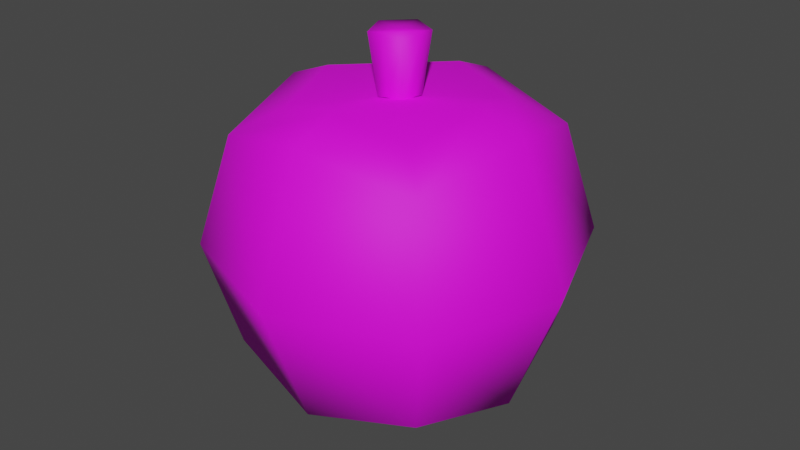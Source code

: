 # Source: Apple.blend  (saved by Blender 3.2.14; exported with 4.5.12 LTS)
import bpy
from mathutils import Matrix  # noqa: F401  (used for matrix-valued properties, if any)

bpy.ops.wm.read_factory_settings(use_empty=True)
scene = bpy.context.scene
scene.name = 'Scene'

# ---- collections
col_collection = bpy.data.collections.new('Collection'); scene.collection.children.link(col_collection)

# ---- images (referenced by path relative to the original .blend; pixels are not part of the script)
import os
ASSET_DIR = os.environ.get("B2B_ASSET_DIR", "")  # directory of the original .blend (textures are referenced by path, not embedded)
HERE = os.path.dirname(os.path.abspath(__file__))  # packed textures are extracted next to this script under _unpacked/

def load_image(name, relpath, width, height, colorspace="sRGB"):
    """Load a texture the original file referenced (path relative to the .blend, or extracted next to this script)."""
    p = next((c for c in (os.path.join(HERE, relpath), os.path.join(ASSET_DIR, relpath)) if relpath and os.path.exists(c)), "")
    if p:
        img = bpy.data.images.load(p, check_existing=True)
        img.name = name
    else:  # same state as the original file: an image datablock whose file is absent (Cycles renders it pink)
        img = bpy.data.images.new(name, width, height)
        img.source = "FILE"
        img.filepath = "//" + (relpath or name)
    img.colorspace_settings.name = colorspace
    return img
img_yellow_apple_64x64_texture_png = load_image('Yellow Apple 64x64 Texture.png', 'Yellow Apple 64x64 Texture.png', 1024, 1024, 'sRGB')

# ---- materials (node trees are filled in below, after node groups)
mat_apple = bpy.data.materials.new('Apple')
mat_apple.alpha_threshold = 0.0
mat_apple.use_transparent_shadow = False
mat_apple.line_color = (0.0, 0.0, 0.0, 1.0)

# ---- material node trees
mat_apple.use_nodes = True; mat_apple.node_tree.nodes.clear()
_N = mat_apple.node_tree.nodes; _L = mat_apple.node_tree.links
n0 = _N.new('ShaderNodeOutputMaterial'); n0.name = 'Material Output'; n0.location = (300, 300)
n1 = _N.new('ShaderNodeBsdfPrincipled'); n1.name = 'Principled BSDF'; n1.location = (10, 300)
n1.distribution = 'GGX'
n1.subsurface_method = 'RANDOM_WALK_SKIN'
n1.inputs[2].default_value = 0.6697
n1.inputs[3].default_value = 1.45
n1.inputs[13].default_value = 0.3818
n1.inputs[27].default_value = (0.0, 0.0, 0.0, 1.0)
n1.inputs[28].default_value = 1.0
n2 = _N.new('ShaderNodeTexImage'); n2.name = 'Image Texture'; n2.location = (-457, 116)
n2.image = img_yellow_apple_64x64_texture_png
_L.new(n1.outputs[0], n0.inputs[0])
_L.new(n2.outputs[0], n1.inputs[0])
n0.is_active_output = True

# ---- world
world_world = bpy.data.worlds.new('World'); scene.world = world_world
world_world.use_nodes = True; world_world.node_tree.nodes.clear()
_N = world_world.node_tree.nodes; _L = world_world.node_tree.links
n0 = _N.new('ShaderNodeOutputWorld'); n0.name = 'World Output'; n0.location = (300, 300)
n1 = _N.new('ShaderNodeBackground'); n1.name = 'Background'; n1.location = (10, 300)
n1.inputs[0].default_value = (0.05088, 0.05088, 0.05088, 1.0)
_L.new(n1.outputs[0], n0.inputs[0])
n0.is_active_output = True
world_world.color = (0.05088, 0.05088, 0.05088)
world_world.use_sun_shadow = False
world_world.sun_shadow_jitter_overblur = 0.0

# ---- meshes
me_cube = bpy.data.meshes.new('Cube')
me_cube.from_pydata([(3.288, 3.288, 6.171), (5.0, 5.0, -4.992), (3.288, -3.288, 6.171), (5.0, -5.0, -4.992), (-3.288, 3.288, 6.171), (-5.0, 5.0, -4.992), (-3.288, -3.288, 6.171), (-5.0, -5.0, -4.992), (-6.096, 3.132e-07, -6.088), (6.333e-08, 6.096, -6.088), (6.096, 6.096, 0.007997), (-6.096, -6.096, 0.007997), (6.096, -6.096, 0.007997), (-6.096, 6.096, 0.007997), (-1.955e-08, -4.014, 6.906), (4.014, 2.703e-07, 6.906), (-1.863e-09, -6.096, -6.088), (-4.014, 2.2e-07, 6.906), (2.608e-08, 4.014, 6.906), (6.096, 1.362e-07, -6.088), (-5.774e-08, 2.387e-07, 6.495), (1.378e-07, -8.395, 0.007997), (-8.395, 2.573e-07, 0.007997), (7.451e-09, 9.898e-08, -8.387), (8.395, 2.48e-07, 0.007997), (1.378e-07, 8.395, 0.007997), (5.0, -5.0, 5.008), (-1.118e-08, -6.096, 6.104), (-5.0, -5.0, 5.008), (5.0, 5.0, 5.008), (6.096, 1.362e-07, 6.104), (-6.096, 2.2e-07, 6.104), (-5.0, 5.0, 5.008), (2.608e-08, 6.096, 6.104), (0.6483, 0.6483, 6.462), (0.6483, -0.6483, 6.462), (-0.6483, 0.6483, 6.462), (-0.6483, -0.6483, 6.462), (-2.861e-08, -0.7915, 6.607), (0.7915, 7.875e-08, 6.607), (-0.7915, 6.885e-08, 6.607), (-1.961e-08, 0.7915, 6.607), (-3.15e-08, 1.129, 9.418), (-5.508e-08, 1.74e-07, 9.303), (-1.129, 1.687e-07, 9.418), (-4.433e-08, -1.129, 9.418), (1.129, 1.829e-07, 9.418), (0.9248, -0.9248, 9.211), (-0.9248, -0.9248, 9.211), (0.9248, 0.9248, 9.211), (-0.9248, 0.9248, 9.211)], [], [(0, 18, 20, 15), (18, 4, 17, 20), (20, 17, 6, 14), (15, 20, 14, 2), (3, 12, 21, 16), (12, 26, 27, 21), (21, 27, 28, 11), (16, 21, 11, 7), (7, 11, 22, 8), (11, 28, 31, 22), (22, 31, 32, 13), (8, 22, 13, 5), (5, 9, 23, 8), (9, 1, 19, 23), (23, 19, 3, 16), (8, 23, 16, 7), (1, 10, 24, 19), (10, 29, 30, 24), (24, 30, 26, 12), (19, 24, 12, 3), (5, 13, 25, 9), (13, 32, 33, 25), (25, 33, 29, 10), (9, 25, 10, 1), (2, 14, 27, 26), (14, 6, 28, 27), (0, 15, 30, 29), (15, 2, 26, 30), (6, 17, 31, 28), (17, 4, 32, 31), (4, 18, 33, 32), (18, 0, 29, 33), (49, 42, 43, 46), (42, 50, 44, 43), (43, 44, 48, 45), (46, 43, 45, 47), (40, 37, 48, 44), (39, 34, 49, 46), (38, 35, 47, 45), (34, 41, 42, 49), (36, 40, 44, 50), (35, 39, 46, 47), (37, 38, 45, 48), (41, 36, 50, 42)])
me_cube.polygons.foreach_set('use_smooth', [True] * 44)
_uv = me_cube.uv_layers.new(name='UVMap')
_uv.uv.foreach_set('vector', [0.7231, 0.1239, 0.8001, 0.1128, 0.7968, 0.2032, 0.7063, 0.1999, 0.8001, 0.1128, 0.8761, 0.1295, 0.8872, 0.2066, 0.7968, 0.2032, 0.7968, 0.2032, 0.8872, 0.2066, 0.8705, 0.2826, 0.7934, 0.2937, 0.7063, 0.1999, 0.7968, 0.2032, 0.7934, 0.2937, 0.7174, 0.2769, 0.3288, 0.4452, 0.3035, 0.316, 0.4519, 0.3135, 0.4494, 0.4453, 0.3035, 0.316, 0.3246, 0.186, 0.4546, 0.1652, 0.4519, 0.3135, 0.4519, 0.3135, 0.4546, 0.1652, 0.5838, 0.1908, 0.6, 0.3215, 0.4494, 0.4453, 0.4519, 0.3135, 0.6, 0.3215, 0.57, 0.4497, 0.57, 0.4497, 0.6992, 0.4245, 0.7016, 0.5728, 0.5699, 0.5703, 0.6992, 0.4245, 0.8292, 0.4455, 0.85, 0.5756, 0.7016, 0.5728, 0.7016, 0.5728, 0.85, 0.5756, 0.8244, 0.7047, 0.6937, 0.7209, 0.5699, 0.5703, 0.7016, 0.5728, 0.6937, 0.7209, 0.5655, 0.6909, 0.5655, 0.6909, 0.4448, 0.6908, 0.4471, 0.568, 0.5699, 0.5703, 0.4448, 0.6908, 0.3243, 0.6864, 0.3244, 0.5658, 0.4471, 0.568, 0.4471, 0.568, 0.3244, 0.5658, 0.3288, 0.4452, 0.4494, 0.4453, 0.5699, 0.5703, 0.4471, 0.568, 0.4494, 0.4453, 0.57, 0.4497, 0.3243, 0.6864, 0.195, 0.7116, 0.1926, 0.5633, 0.3244, 0.5658, 0.195, 0.7116, 0.06504, 0.6906, 0.0443, 0.5605, 0.1926, 0.5633, 0.1926, 0.5633, 0.0443, 0.5605, 0.06987, 0.4313, 0.2006, 0.4152, 0.3244, 0.5658, 0.1926, 0.5633, 0.2006, 0.4152, 0.3288, 0.4452, 0.5655, 0.6909, 0.5907, 0.8201, 0.4424, 0.8225, 0.4448, 0.6908, 0.5907, 0.8201, 0.5697, 0.9501, 0.4396, 0.9709, 0.4424, 0.8225, 0.4424, 0.8225, 0.4396, 0.9709, 0.3104, 0.9453, 0.2942, 0.8146, 0.4448, 0.6908, 0.4424, 0.8225, 0.2942, 0.8146, 0.3243, 0.6864, 0.7174, 0.2769, 0.7934, 0.2937, 0.7915, 0.3448, 0.6716, 0.3195, 0.7934, 0.2937, 0.8705, 0.2826, 0.913, 0.3284, 0.7915, 0.3448, 0.7231, 0.1239, 0.7063, 0.1999, 0.6552, 0.198, 0.6805, 0.07805, 0.7063, 0.1999, 0.7174, 0.2769, 0.6716, 0.3195, 0.6552, 0.198, 0.8705, 0.2826, 0.8872, 0.2066, 0.9383, 0.2085, 0.913, 0.3284, 0.8872, 0.2066, 0.8761, 0.1295, 0.922, 0.08698, 0.9383, 0.2085, 0.8761, 0.1295, 0.8001, 0.1128, 0.802, 0.06173, 0.922, 0.08698, 0.8001, 0.1128, 0.7231, 0.1239, 0.6805, 0.07805, 0.802, 0.06173, 0.188, 0.9455, 0.1786, 0.9257, 0.2041, 0.9199, 0.2099, 0.9455, 0.1786, 0.9257, 0.1786, 0.9038, 0.1984, 0.8944, 0.2041, 0.9199, 0.2041, 0.9199, 0.1984, 0.8944, 0.2203, 0.8944, 0.2297, 0.9141, 0.2099, 0.9455, 0.2041, 0.9199, 0.2297, 0.9141, 0.2297, 0.936, 0.1256, 0.9195, 0.1293, 0.9346, 0.06613, 0.941, 0.06088, 0.9195, 0.1227, 0.9182, 0.1263, 0.9333, 0.0632, 0.9398, 0.05796, 0.9182, 0.1222, 0.9207, 0.1258, 0.9358, 0.06269, 0.9422, 0.05744, 0.9207, 0.1249, 0.9056, 0.1212, 0.9207, 0.05647, 0.9207, 0.06172, 0.8992, 0.1293, 0.9044, 0.1256, 0.9195, 0.06088, 0.9195, 0.06613, 0.8979, 0.1263, 0.9031, 0.1227, 0.9182, 0.05796, 0.9182, 0.0632, 0.8967, 0.1258, 0.9056, 0.1222, 0.9207, 0.05744, 0.9207, 0.06269, 0.8992, 0.1212, 0.9207, 0.1249, 0.9358, 0.06172, 0.9422, 0.05647, 0.9207])
me_cube.materials.append(mat_apple)
me_cube.use_mirror_vertex_groups = False
me_cube.update()

# ---- objects
ob_cube = bpy.data.objects.new('Cube', me_cube)

# ---- transforms, parenting, visibility, modifiers, constraints
ob_cube.location = (0.0, 0.0, 0.0)
ob_cube.lock_rotations_4d = False
ob_cube.empty_display_type = 'ARROWS'
ob_cube.lineart.crease_threshold = 0.0

# ---- collection membership
col_collection.objects.link(ob_cube)

# ---- scene / render settings (as saved in the file)
scene.frame_start = 1; scene.frame_end = 250; scene.frame_set(1)
scene.render.engine = 'BLENDER_EEVEE_NEXT'
scene.cycles.sampling_pattern = 'TABULATED_SOBOL'
scene.cycles.use_light_tree = False
scene.view_settings.view_transform = 'Filmic'
bpy.context.view_layer.update()

# ---- added for rendering (the .blend has no active camera and no usable light): camera, sun
cam_auto = bpy.data.cameras.new('AutoCamera')
cam_auto.lens = 50.0
cam_auto.sensor_width = 36.0
cam_auto.clip_end = 1000.0
ob_auto_camera = bpy.data.objects.new('AutoCamera', cam_auto)
scene.collection.objects.link(ob_auto_camera)
ob_auto_camera.location = (27.4597, -32.9517, 22.4833)
ob_auto_camera.rotation_euler = (1.09748, -7.21219e-08, 0.694738)
scene.camera = ob_auto_camera
light_auto_sun = bpy.data.lights.new('AutoSun', 'SUN')
light_auto_sun.energy = 3.0
light_auto_sun.angle = 0.0523599
ob_auto_sun = bpy.data.objects.new('AutoSun', light_auto_sun)
scene.collection.objects.link(ob_auto_sun)
ob_auto_sun.rotation_euler = (0.872665, 0.174533, 0.523599)
bpy.context.view_layer.update()

